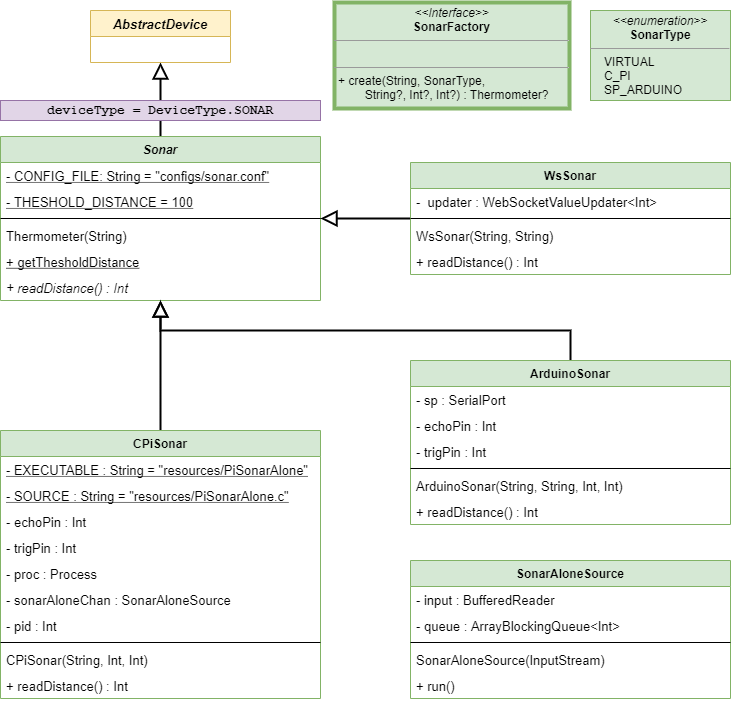

The diagram above was exported from draw.io. Its source (the exported page's mxGraphModel, read from the mxfile embedded in the PNG):
<mxGraphModel dx="852" dy="494" grid="1" gridSize="10" guides="1" tooltips="1" connect="1" arrows="1" fold="1" page="1" pageScale="1" pageWidth="827" pageHeight="1169" math="0" shadow="0">
  <root>
    <mxCell id="WIyWlLk6GJQsqaUBKTNV-0" />
    <mxCell id="WIyWlLk6GJQsqaUBKTNV-1" parent="WIyWlLk6GJQsqaUBKTNV-0" />
    <mxCell id="2iv9i3jhyee4AoJGlqZO-35" style="edgeStyle=orthogonalEdgeStyle;rounded=0;orthogonalLoop=1;jettySize=auto;html=1;fontSize=13;endArrow=block;endFill=0;endSize=12;strokeWidth=2;" parent="WIyWlLk6GJQsqaUBKTNV-1" source="2iv9i3jhyee4AoJGlqZO-0" target="2iv9i3jhyee4AoJGlqZO-31" edge="1">
      <mxGeometry relative="1" as="geometry" />
    </mxCell>
    <mxCell id="2iv9i3jhyee4AoJGlqZO-0" value="Sonar" style="swimlane;fontStyle=3;align=center;verticalAlign=top;childLayout=stackLayout;horizontal=1;startSize=26;horizontalStack=0;resizeParent=1;resizeParentMax=0;resizeLast=0;collapsible=1;marginBottom=0;fillColor=#d5e8d4;strokeColor=#82b366;" parent="WIyWlLk6GJQsqaUBKTNV-1" vertex="1">
      <mxGeometry x="80" y="246" width="320" height="164" as="geometry" />
    </mxCell>
    <mxCell id="2iv9i3jhyee4AoJGlqZO-1" value="- CONFIG_FILE: String = &quot;configs/sonar.conf&quot;" style="text;strokeColor=none;fillColor=none;align=left;verticalAlign=top;spacingLeft=4;spacingRight=4;overflow=hidden;rotatable=0;points=[[0,0.5],[1,0.5]];portConstraint=eastwest;fontSize=13;fontStyle=4" parent="2iv9i3jhyee4AoJGlqZO-0" vertex="1">
      <mxGeometry y="26" width="320" height="26" as="geometry" />
    </mxCell>
    <mxCell id="2iv9i3jhyee4AoJGlqZO-4" value="- THESHOLD_DISTANCE = 100" style="text;strokeColor=none;fillColor=none;align=left;verticalAlign=top;spacingLeft=4;spacingRight=4;overflow=hidden;rotatable=0;points=[[0,0.5],[1,0.5]];portConstraint=eastwest;fontSize=13;fontStyle=4" parent="2iv9i3jhyee4AoJGlqZO-0" vertex="1">
      <mxGeometry y="52" width="320" height="26" as="geometry" />
    </mxCell>
    <mxCell id="2iv9i3jhyee4AoJGlqZO-2" value="" style="line;strokeWidth=1;fillColor=none;align=left;verticalAlign=middle;spacingTop=-1;spacingLeft=3;spacingRight=3;rotatable=0;labelPosition=right;points=[];portConstraint=eastwest;" parent="2iv9i3jhyee4AoJGlqZO-0" vertex="1">
      <mxGeometry y="78" width="320" height="8" as="geometry" />
    </mxCell>
    <mxCell id="2iv9i3jhyee4AoJGlqZO-3" value="Thermometer(String)" style="text;strokeColor=none;fillColor=none;align=left;verticalAlign=top;spacingLeft=4;spacingRight=4;overflow=hidden;rotatable=0;points=[[0,0.5],[1,0.5]];portConstraint=eastwest;fontSize=13;" parent="2iv9i3jhyee4AoJGlqZO-0" vertex="1">
      <mxGeometry y="86" width="320" height="26" as="geometry" />
    </mxCell>
    <mxCell id="2iv9i3jhyee4AoJGlqZO-6" value="+ getThesholdDistance" style="text;strokeColor=none;fillColor=none;align=left;verticalAlign=top;spacingLeft=4;spacingRight=4;overflow=hidden;rotatable=0;points=[[0,0.5],[1,0.5]];portConstraint=eastwest;fontSize=13;fontStyle=4" parent="2iv9i3jhyee4AoJGlqZO-0" vertex="1">
      <mxGeometry y="112" width="320" height="26" as="geometry" />
    </mxCell>
    <mxCell id="2iv9i3jhyee4AoJGlqZO-8" value="+ readDistance() : Int" style="text;strokeColor=none;fillColor=none;align=left;verticalAlign=top;spacingLeft=4;spacingRight=4;overflow=hidden;rotatable=0;points=[[0,0.5],[1,0.5]];portConstraint=eastwest;fontStyle=2;fontSize=13;" parent="2iv9i3jhyee4AoJGlqZO-0" vertex="1">
      <mxGeometry y="138" width="320" height="26" as="geometry" />
    </mxCell>
    <mxCell id="2iv9i3jhyee4AoJGlqZO-11" value="&lt;p style=&quot;margin: 0px ; margin-top: 4px ; text-align: center&quot;&gt;&lt;i&gt;&amp;lt;&amp;lt;enumeration&amp;gt;&amp;gt;&lt;/i&gt;&lt;br&gt;&lt;b&gt;SonarType&lt;/b&gt;&lt;/p&gt;&lt;hr size=&quot;1&quot;&gt;&lt;p style=&quot;margin: 0px ; margin-left: 4px&quot;&gt;&amp;nbsp; &amp;nbsp;VIRTUAL&lt;/p&gt;&lt;p style=&quot;margin: 0px ; margin-left: 4px&quot;&gt;&amp;nbsp; &amp;nbsp;C_PI&lt;/p&gt;&lt;p style=&quot;margin: 0px ; margin-left: 4px&quot;&gt;&amp;nbsp; &amp;nbsp;SP_ARDUINO&lt;/p&gt;" style="verticalAlign=top;align=left;overflow=fill;fontSize=12;fontFamily=Helvetica;html=1;fillColor=#d5e8d4;strokeColor=#82b366;" parent="WIyWlLk6GJQsqaUBKTNV-1" vertex="1">
      <mxGeometry x="670" y="120" width="140" height="90" as="geometry" />
    </mxCell>
    <mxCell id="2iv9i3jhyee4AoJGlqZO-21" style="edgeStyle=orthogonalEdgeStyle;rounded=0;orthogonalLoop=1;jettySize=auto;html=1;fontSize=13;endSize=12;endArrow=block;endFill=0;strokeWidth=2;" parent="WIyWlLk6GJQsqaUBKTNV-1" source="2iv9i3jhyee4AoJGlqZO-12" target="2iv9i3jhyee4AoJGlqZO-0" edge="1">
      <mxGeometry relative="1" as="geometry" />
    </mxCell>
    <mxCell id="2iv9i3jhyee4AoJGlqZO-12" value="WsSonar" style="swimlane;fontStyle=1;align=center;verticalAlign=top;childLayout=stackLayout;horizontal=1;startSize=26;horizontalStack=0;resizeParent=1;resizeParentMax=0;resizeLast=0;collapsible=1;marginBottom=0;fillColor=#d5e8d4;strokeColor=#82b366;" parent="WIyWlLk6GJQsqaUBKTNV-1" vertex="1">
      <mxGeometry x="490" y="272" width="320" height="112" as="geometry" />
    </mxCell>
    <mxCell id="2iv9i3jhyee4AoJGlqZO-13" value="-  updater : WebSocketValueUpdater&lt;Int&gt;" style="text;strokeColor=none;fillColor=none;align=left;verticalAlign=top;spacingLeft=4;spacingRight=4;overflow=hidden;rotatable=0;points=[[0,0.5],[1,0.5]];portConstraint=eastwest;fontSize=13;" parent="2iv9i3jhyee4AoJGlqZO-12" vertex="1">
      <mxGeometry y="26" width="320" height="26" as="geometry" />
    </mxCell>
    <mxCell id="2iv9i3jhyee4AoJGlqZO-16" value="" style="line;strokeWidth=1;fillColor=none;align=left;verticalAlign=middle;spacingTop=-1;spacingLeft=3;spacingRight=3;rotatable=0;labelPosition=right;points=[];portConstraint=eastwest;" parent="2iv9i3jhyee4AoJGlqZO-12" vertex="1">
      <mxGeometry y="52" width="320" height="8" as="geometry" />
    </mxCell>
    <mxCell id="2iv9i3jhyee4AoJGlqZO-17" value="WsSonar(String, String)" style="text;strokeColor=none;fillColor=none;align=left;verticalAlign=top;spacingLeft=4;spacingRight=4;overflow=hidden;rotatable=0;points=[[0,0.5],[1,0.5]];portConstraint=eastwest;fontSize=13;" parent="2iv9i3jhyee4AoJGlqZO-12" vertex="1">
      <mxGeometry y="60" width="320" height="26" as="geometry" />
    </mxCell>
    <mxCell id="2iv9i3jhyee4AoJGlqZO-20" value="+ readDistance() : Int" style="text;strokeColor=none;fillColor=none;align=left;verticalAlign=top;spacingLeft=4;spacingRight=4;overflow=hidden;rotatable=0;points=[[0,0.5],[1,0.5]];portConstraint=eastwest;fontStyle=0;fontSize=13;" parent="2iv9i3jhyee4AoJGlqZO-12" vertex="1">
      <mxGeometry y="86" width="320" height="26" as="geometry" />
    </mxCell>
    <mxCell id="2iv9i3jhyee4AoJGlqZO-31" value="AbstractDevice" style="swimlane;fontStyle=3;childLayout=stackLayout;horizontal=1;startSize=26;fillColor=#fff2cc;horizontalStack=0;resizeParent=1;resizeParentMax=0;resizeLast=0;collapsible=1;marginBottom=0;fontSize=13;strokeColor=#d6b656;" parent="WIyWlLk6GJQsqaUBKTNV-1" vertex="1">
      <mxGeometry x="170" y="120" width="140" height="52" as="geometry" />
    </mxCell>
    <mxCell id="2iv9i3jhyee4AoJGlqZO-37" value="&lt;p style=&quot;margin: 0px ; margin-top: 4px ; text-align: center&quot;&gt;&lt;i&gt;&amp;lt;&amp;lt;Interface&amp;gt;&amp;gt;&lt;/i&gt;&lt;br&gt;&lt;b&gt;SonarFactory&lt;/b&gt;&lt;/p&gt;&lt;hr size=&quot;1&quot;&gt;&lt;p style=&quot;margin: 0px ; margin-left: 4px&quot;&gt;&lt;br&gt;&lt;/p&gt;&lt;hr size=&quot;1&quot;&gt;&lt;p style=&quot;margin: 0px ; margin-left: 4px&quot;&gt;+ create(String, SonarType,&lt;/p&gt;&lt;p style=&quot;margin: 0px ; margin-left: 4px&quot;&gt;&amp;nbsp; &amp;nbsp; &amp;nbsp; &amp;nbsp; String?, Int?, Int?) :&lt;span&gt;&amp;nbsp;Thermometer?&lt;/span&gt;&lt;/p&gt;" style="verticalAlign=top;align=left;overflow=fill;fontSize=12;fontFamily=Helvetica;html=1;fillColor=#d5e8d4;strokeColor=#82b366;strokeWidth=4;" parent="WIyWlLk6GJQsqaUBKTNV-1" vertex="1">
      <mxGeometry x="414" y="112" width="235" height="106" as="geometry" />
    </mxCell>
    <mxCell id="qLf8B21LUgFZxGbsJw1n-5" value="deviceType = DeviceType.SONAR" style="text;html=1;align=center;verticalAlign=middle;whiteSpace=wrap;rounded=0;fontFamily=Courier New;fontSize=13;fontStyle=1;fillColor=#e1d5e7;strokeColor=#9673a6;" parent="WIyWlLk6GJQsqaUBKTNV-1" vertex="1">
      <mxGeometry x="80" y="210" width="320" height="20" as="geometry" />
    </mxCell>
    <mxCell id="oOZFM8_NDbzftjynH8Ge-35" style="edgeStyle=orthogonalEdgeStyle;rounded=0;orthogonalLoop=1;jettySize=auto;html=1;labelBackgroundColor=none;fontFamily=Helvetica;fontSize=23;startArrow=none;startFill=0;endArrow=block;endFill=0;startSize=12;endSize=12;strokeWidth=2;" edge="1" parent="WIyWlLk6GJQsqaUBKTNV-1" source="h1zON9kUPwkAc-Cy5XFV-0" target="2iv9i3jhyee4AoJGlqZO-0">
      <mxGeometry relative="1" as="geometry" />
    </mxCell>
    <mxCell id="h1zON9kUPwkAc-Cy5XFV-0" value="CPiSonar" style="swimlane;fontStyle=1;align=center;verticalAlign=top;childLayout=stackLayout;horizontal=1;startSize=26;horizontalStack=0;resizeParent=1;resizeParentMax=0;resizeLast=0;collapsible=1;marginBottom=0;fillColor=#d5e8d4;strokeColor=#82b366;" parent="WIyWlLk6GJQsqaUBKTNV-1" vertex="1">
      <mxGeometry x="80" y="540" width="320" height="268" as="geometry" />
    </mxCell>
    <mxCell id="h1zON9kUPwkAc-Cy5XFV-1" value="- EXECUTABLE : String = &quot;resources/PiSonarAlone&quot;" style="text;strokeColor=none;fillColor=none;align=left;verticalAlign=top;spacingLeft=4;spacingRight=4;overflow=hidden;rotatable=0;points=[[0,0.5],[1,0.5]];portConstraint=eastwest;fontSize=13;fontStyle=4" parent="h1zON9kUPwkAc-Cy5XFV-0" vertex="1">
      <mxGeometry y="26" width="320" height="26" as="geometry" />
    </mxCell>
    <mxCell id="oOZFM8_NDbzftjynH8Ge-1" value="- SOURCE : String = &quot;resources/PiSonarAlone.c&quot;" style="text;strokeColor=none;fillColor=none;align=left;verticalAlign=top;spacingLeft=4;spacingRight=4;overflow=hidden;rotatable=0;points=[[0,0.5],[1,0.5]];portConstraint=eastwest;fontSize=13;fontStyle=4" vertex="1" parent="h1zON9kUPwkAc-Cy5XFV-0">
      <mxGeometry y="52" width="320" height="26" as="geometry" />
    </mxCell>
    <mxCell id="oOZFM8_NDbzftjynH8Ge-0" value="- echoPin : Int" style="text;strokeColor=none;fillColor=none;align=left;verticalAlign=top;spacingLeft=4;spacingRight=4;overflow=hidden;rotatable=0;points=[[0,0.5],[1,0.5]];portConstraint=eastwest;fontSize=13;" vertex="1" parent="h1zON9kUPwkAc-Cy5XFV-0">
      <mxGeometry y="78" width="320" height="26" as="geometry" />
    </mxCell>
    <mxCell id="oOZFM8_NDbzftjynH8Ge-2" value="- trigPin : Int" style="text;strokeColor=none;fillColor=none;align=left;verticalAlign=top;spacingLeft=4;spacingRight=4;overflow=hidden;rotatable=0;points=[[0,0.5],[1,0.5]];portConstraint=eastwest;fontSize=13;" vertex="1" parent="h1zON9kUPwkAc-Cy5XFV-0">
      <mxGeometry y="104" width="320" height="26" as="geometry" />
    </mxCell>
    <mxCell id="oOZFM8_NDbzftjynH8Ge-4" value="- proc : Process" style="text;strokeColor=none;fillColor=none;align=left;verticalAlign=top;spacingLeft=4;spacingRight=4;overflow=hidden;rotatable=0;points=[[0,0.5],[1,0.5]];portConstraint=eastwest;fontSize=13;" vertex="1" parent="h1zON9kUPwkAc-Cy5XFV-0">
      <mxGeometry y="130" width="320" height="26" as="geometry" />
    </mxCell>
    <mxCell id="oOZFM8_NDbzftjynH8Ge-5" value="- sonarAloneChan : SonarAloneSource" style="text;strokeColor=none;fillColor=none;align=left;verticalAlign=top;spacingLeft=4;spacingRight=4;overflow=hidden;rotatable=0;points=[[0,0.5],[1,0.5]];portConstraint=eastwest;fontSize=13;" vertex="1" parent="h1zON9kUPwkAc-Cy5XFV-0">
      <mxGeometry y="156" width="320" height="26" as="geometry" />
    </mxCell>
    <mxCell id="oOZFM8_NDbzftjynH8Ge-3" value="- pid : Int" style="text;strokeColor=none;fillColor=none;align=left;verticalAlign=top;spacingLeft=4;spacingRight=4;overflow=hidden;rotatable=0;points=[[0,0.5],[1,0.5]];portConstraint=eastwest;fontSize=13;" vertex="1" parent="h1zON9kUPwkAc-Cy5XFV-0">
      <mxGeometry y="182" width="320" height="26" as="geometry" />
    </mxCell>
    <mxCell id="h1zON9kUPwkAc-Cy5XFV-2" value="" style="line;strokeWidth=1;fillColor=none;align=left;verticalAlign=middle;spacingTop=-1;spacingLeft=3;spacingRight=3;rotatable=0;labelPosition=right;points=[];portConstraint=eastwest;" parent="h1zON9kUPwkAc-Cy5XFV-0" vertex="1">
      <mxGeometry y="208" width="320" height="8" as="geometry" />
    </mxCell>
    <mxCell id="h1zON9kUPwkAc-Cy5XFV-3" value="CPiSonar(String, Int, Int)" style="text;strokeColor=none;fillColor=none;align=left;verticalAlign=top;spacingLeft=4;spacingRight=4;overflow=hidden;rotatable=0;points=[[0,0.5],[1,0.5]];portConstraint=eastwest;fontSize=13;" parent="h1zON9kUPwkAc-Cy5XFV-0" vertex="1">
      <mxGeometry y="216" width="320" height="26" as="geometry" />
    </mxCell>
    <mxCell id="h1zON9kUPwkAc-Cy5XFV-4" value="+ readDistance() : Int" style="text;strokeColor=none;fillColor=none;align=left;verticalAlign=top;spacingLeft=4;spacingRight=4;overflow=hidden;rotatable=0;points=[[0,0.5],[1,0.5]];portConstraint=eastwest;fontStyle=0;fontSize=13;" parent="h1zON9kUPwkAc-Cy5XFV-0" vertex="1">
      <mxGeometry y="242" width="320" height="26" as="geometry" />
    </mxCell>
    <mxCell id="oOZFM8_NDbzftjynH8Ge-6" value="SonarAloneSource" style="swimlane;fontStyle=1;align=center;verticalAlign=top;childLayout=stackLayout;horizontal=1;startSize=26;horizontalStack=0;resizeParent=1;resizeParentMax=0;resizeLast=0;collapsible=1;marginBottom=0;fillColor=#d5e8d4;strokeColor=#82b366;" vertex="1" parent="WIyWlLk6GJQsqaUBKTNV-1">
      <mxGeometry x="490" y="670" width="320" height="138" as="geometry" />
    </mxCell>
    <mxCell id="oOZFM8_NDbzftjynH8Ge-9" value="- input : BufferedReader" style="text;strokeColor=none;fillColor=none;align=left;verticalAlign=top;spacingLeft=4;spacingRight=4;overflow=hidden;rotatable=0;points=[[0,0.5],[1,0.5]];portConstraint=eastwest;fontSize=13;" vertex="1" parent="oOZFM8_NDbzftjynH8Ge-6">
      <mxGeometry y="26" width="320" height="26" as="geometry" />
    </mxCell>
    <mxCell id="oOZFM8_NDbzftjynH8Ge-10" value="- queue : ArrayBlockingQueue&lt;Int&gt;" style="text;strokeColor=none;fillColor=none;align=left;verticalAlign=top;spacingLeft=4;spacingRight=4;overflow=hidden;rotatable=0;points=[[0,0.5],[1,0.5]];portConstraint=eastwest;fontSize=13;" vertex="1" parent="oOZFM8_NDbzftjynH8Ge-6">
      <mxGeometry y="52" width="320" height="26" as="geometry" />
    </mxCell>
    <mxCell id="oOZFM8_NDbzftjynH8Ge-14" value="" style="line;strokeWidth=1;fillColor=none;align=left;verticalAlign=middle;spacingTop=-1;spacingLeft=3;spacingRight=3;rotatable=0;labelPosition=right;points=[];portConstraint=eastwest;" vertex="1" parent="oOZFM8_NDbzftjynH8Ge-6">
      <mxGeometry y="78" width="320" height="8" as="geometry" />
    </mxCell>
    <mxCell id="oOZFM8_NDbzftjynH8Ge-15" value="SonarAloneSource(InputStream)" style="text;strokeColor=none;fillColor=none;align=left;verticalAlign=top;spacingLeft=4;spacingRight=4;overflow=hidden;rotatable=0;points=[[0,0.5],[1,0.5]];portConstraint=eastwest;fontSize=13;" vertex="1" parent="oOZFM8_NDbzftjynH8Ge-6">
      <mxGeometry y="86" width="320" height="26" as="geometry" />
    </mxCell>
    <mxCell id="oOZFM8_NDbzftjynH8Ge-16" value="+ run()" style="text;strokeColor=none;fillColor=none;align=left;verticalAlign=top;spacingLeft=4;spacingRight=4;overflow=hidden;rotatable=0;points=[[0,0.5],[1,0.5]];portConstraint=eastwest;fontStyle=0;fontSize=13;" vertex="1" parent="oOZFM8_NDbzftjynH8Ge-6">
      <mxGeometry y="112" width="320" height="26" as="geometry" />
    </mxCell>
    <mxCell id="oOZFM8_NDbzftjynH8Ge-36" style="edgeStyle=orthogonalEdgeStyle;rounded=0;orthogonalLoop=1;jettySize=auto;html=1;labelBackgroundColor=none;fontFamily=Helvetica;fontSize=23;startArrow=none;startFill=0;endArrow=block;endFill=0;startSize=12;endSize=12;strokeWidth=2;exitX=0.5;exitY=0;exitDx=0;exitDy=0;" edge="1" parent="WIyWlLk6GJQsqaUBKTNV-1" source="oOZFM8_NDbzftjynH8Ge-17" target="2iv9i3jhyee4AoJGlqZO-0">
      <mxGeometry relative="1" as="geometry">
        <Array as="points">
          <mxPoint x="650" y="440" />
          <mxPoint x="240" y="440" />
        </Array>
      </mxGeometry>
    </mxCell>
    <mxCell id="oOZFM8_NDbzftjynH8Ge-17" value="ArduinoSonar" style="swimlane;fontStyle=1;align=center;verticalAlign=top;childLayout=stackLayout;horizontal=1;startSize=26;horizontalStack=0;resizeParent=1;resizeParentMax=0;resizeLast=0;collapsible=1;marginBottom=0;fillColor=#d5e8d4;strokeColor=#82b366;" vertex="1" parent="WIyWlLk6GJQsqaUBKTNV-1">
      <mxGeometry x="490" y="470" width="320" height="164" as="geometry" />
    </mxCell>
    <mxCell id="oOZFM8_NDbzftjynH8Ge-20" value="- sp : SerialPort" style="text;strokeColor=none;fillColor=none;align=left;verticalAlign=top;spacingLeft=4;spacingRight=4;overflow=hidden;rotatable=0;points=[[0,0.5],[1,0.5]];portConstraint=eastwest;fontSize=13;" vertex="1" parent="oOZFM8_NDbzftjynH8Ge-17">
      <mxGeometry y="26" width="320" height="26" as="geometry" />
    </mxCell>
    <mxCell id="oOZFM8_NDbzftjynH8Ge-28" value="- echoPin : Int" style="text;strokeColor=none;fillColor=none;align=left;verticalAlign=top;spacingLeft=4;spacingRight=4;overflow=hidden;rotatable=0;points=[[0,0.5],[1,0.5]];portConstraint=eastwest;fontSize=13;" vertex="1" parent="oOZFM8_NDbzftjynH8Ge-17">
      <mxGeometry y="52" width="320" height="26" as="geometry" />
    </mxCell>
    <mxCell id="oOZFM8_NDbzftjynH8Ge-21" value="- trigPin : Int" style="text;strokeColor=none;fillColor=none;align=left;verticalAlign=top;spacingLeft=4;spacingRight=4;overflow=hidden;rotatable=0;points=[[0,0.5],[1,0.5]];portConstraint=eastwest;fontSize=13;" vertex="1" parent="oOZFM8_NDbzftjynH8Ge-17">
      <mxGeometry y="78" width="320" height="26" as="geometry" />
    </mxCell>
    <mxCell id="oOZFM8_NDbzftjynH8Ge-25" value="" style="line;strokeWidth=1;fillColor=none;align=left;verticalAlign=middle;spacingTop=-1;spacingLeft=3;spacingRight=3;rotatable=0;labelPosition=right;points=[];portConstraint=eastwest;" vertex="1" parent="oOZFM8_NDbzftjynH8Ge-17">
      <mxGeometry y="104" width="320" height="8" as="geometry" />
    </mxCell>
    <mxCell id="oOZFM8_NDbzftjynH8Ge-26" value="ArduinoSonar(String, String, Int, Int)" style="text;strokeColor=none;fillColor=none;align=left;verticalAlign=top;spacingLeft=4;spacingRight=4;overflow=hidden;rotatable=0;points=[[0,0.5],[1,0.5]];portConstraint=eastwest;fontSize=13;" vertex="1" parent="oOZFM8_NDbzftjynH8Ge-17">
      <mxGeometry y="112" width="320" height="26" as="geometry" />
    </mxCell>
    <mxCell id="oOZFM8_NDbzftjynH8Ge-27" value="+ readDistance() : Int" style="text;strokeColor=none;fillColor=none;align=left;verticalAlign=top;spacingLeft=4;spacingRight=4;overflow=hidden;rotatable=0;points=[[0,0.5],[1,0.5]];portConstraint=eastwest;fontStyle=0;fontSize=13;" vertex="1" parent="oOZFM8_NDbzftjynH8Ge-17">
      <mxGeometry y="138" width="320" height="26" as="geometry" />
    </mxCell>
  </root>
</mxGraphModel>